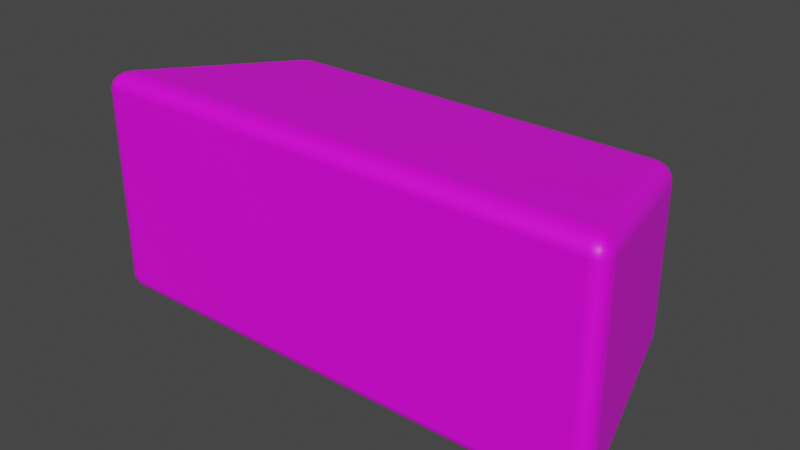 # Source: Gold.blend  (saved by Blender 2.92.15; exported with 4.5.12 LTS)
import bpy
from mathutils import Matrix  # noqa: F401  (used for matrix-valued properties, if any)

bpy.ops.wm.read_factory_settings(use_empty=True)
scene = bpy.context.scene
scene.name = 'Scene'

# ---- collections
col_gold = bpy.data.collections.new('Gold'); scene.collection.children.link(col_gold)

# ---- images (referenced by path relative to the original .blend; pixels are not part of the script)
import os
ASSET_DIR = os.environ.get("B2B_ASSET_DIR", "")  # directory of the original .blend (textures are referenced by path, not embedded)
HERE = os.path.dirname(os.path.abspath(__file__))  # packed textures are extracted next to this script under _unpacked/

def load_image(name, relpath, width, height, colorspace="sRGB"):
    """Load a texture the original file referenced (path relative to the .blend, or extracted next to this script)."""
    p = next((c for c in (os.path.join(HERE, relpath), os.path.join(ASSET_DIR, relpath)) if relpath and os.path.exists(c)), "")
    if p:
        img = bpy.data.images.load(p, check_existing=True)
        img.name = name
    else:  # same state as the original file: an image datablock whose file is absent (Cycles renders it pink)
        img = bpy.data.images.new(name, width, height)
        img.source = "FILE"
        img.filepath = "//" + (relpath or name)
    img.colorspace_settings.name = colorspace
    return img
img_goldie_psd = load_image('goldie.psd', 'goldie.psd', 1024, 1024, 'sRGB')

# ---- materials (node trees are filled in below, after node groups)
mat_material = bpy.data.materials.new('Material')
mat_material.use_transparent_shadow = False

# ---- material node trees
mat_material.use_nodes = True; mat_material.node_tree.nodes.clear()
_N = mat_material.node_tree.nodes; _L = mat_material.node_tree.links
n0 = _N.new('ShaderNodeBsdfPrincipled'); n0.name = 'Principled BSDF'; n0.location = (10, 300)
n0.distribution = 'GGX'
n0.subsurface_method = 'BURLEY'
n0.inputs[3].default_value = 1.45
n0.inputs[27].default_value = (0.0, 0.0, 0.0, 1.0)
n0.inputs[28].default_value = 1.0
n1 = _N.new('ShaderNodeOutputMaterial'); n1.name = 'Material Output'; n1.location = (300, 300)
n2 = _N.new('ShaderNodeTexImage'); n2.name = 'Image Texture'; n2.location = (-280, 280)
n2.image = img_goldie_psd
_L.new(n0.outputs[0], n1.inputs[0])
_L.new(n2.outputs[0], n0.inputs[0])
n1.is_active_output = True

# ---- world
world_world = bpy.data.worlds.new('World'); scene.world = world_world
world_world.use_nodes = True; world_world.node_tree.nodes.clear()
_N = world_world.node_tree.nodes; _L = world_world.node_tree.links
n0 = _N.new('ShaderNodeOutputWorld'); n0.name = 'World Output'; n0.location = (300, 300)
n1 = _N.new('ShaderNodeBackground'); n1.name = 'Background'; n1.location = (10, 300)
n1.inputs[0].default_value = (0.05088, 0.05088, 0.05088, 1.0)
_L.new(n1.outputs[0], n0.inputs[0])
n0.is_active_output = True
world_world.color = (0.05088, 0.05088, 0.05088)
world_world.use_sun_shadow = False
world_world.sun_shadow_jitter_overblur = 0.0

# ---- meshes
me_goldie = bpy.data.meshes.new('Goldie')
me_goldie.from_pydata([(-1.668, 0.135, 0.6145), (-1.598, 0.0, 0.6351), (-1.551, 0.1415, 0.7232), (-1.675, 0.08233, 0.6223), (-1.665, 0.03819, 0.6289), (-1.658, 0.1365, 0.656), (-1.664, 0.08258, 0.665), (-1.655, 0.0466, 0.6683), (-1.642, 0.05843, 0.6889), (-1.593, 0.01177, 0.6751), (-1.582, 0.04279, 0.7058), (-1.637, 0.009278, 0.6335), (-1.633, 0.02322, 0.6741), (-1.622, 0.04844, 0.6991), (-1.595, 0.14, 0.7148), (-1.632, 0.1382, 0.6912), (-1.568, 0.08835, 0.7227), (-1.613, 0.08545, 0.7128), (-1.642, 0.08677, 0.6933), (1.598, 0.0, 0.6351), (1.668, 0.135, 0.6145), (1.551, 0.1415, 0.7232), (1.637, 0.009278, 0.6335), (1.665, 0.03819, 0.6289), (1.593, 0.01177, 0.6751), (1.633, 0.02322, 0.6741), (1.655, 0.0466, 0.6683), (1.642, 0.05843, 0.6889), (1.658, 0.1365, 0.656), (1.632, 0.1382, 0.6912), (1.675, 0.08233, 0.6223), (1.664, 0.08258, 0.665), (1.642, 0.08677, 0.6933), (1.568, 0.08835, 0.7227), (1.582, 0.04279, 0.7058), (1.595, 0.14, 0.7148), (1.613, 0.08545, 0.7128), (1.622, 0.04844, 0.6991), (-1.362, 1.237, 0.4594), (-1.248, 1.231, 0.5699), (-1.216, 1.372, 0.442), (-1.352, 1.236, 0.5013), (-1.327, 1.234, 0.537), (-1.34, 1.29, 0.4523), (-1.328, 1.29, 0.4951), (-1.309, 1.286, 0.5246), (-1.293, 1.314, 0.5122), (-1.235, 1.284, 0.5545), (-1.224, 1.329, 0.5247), (-1.291, 1.232, 0.5611), (-1.278, 1.287, 0.5437), (-1.268, 1.324, 0.5196), (-1.261, 1.363, 0.4429), (-1.304, 1.334, 0.4466), (-1.218, 1.361, 0.4852), (-1.264, 1.349, 0.4875), (-1.3, 1.326, 0.4883), (1.362, 1.237, 0.4594), (1.216, 1.372, 0.442), (1.248, 1.231, 0.5699), (1.34, 1.29, 0.4523), (1.304, 1.334, 0.4466), (1.352, 1.236, 0.5013), (1.328, 1.29, 0.4951), (1.3, 1.326, 0.4883), (1.293, 1.314, 0.5122), (1.218, 1.361, 0.4852), (1.224, 1.329, 0.5247), (1.261, 1.363, 0.4429), (1.264, 1.349, 0.4875), (1.268, 1.324, 0.5196), (1.291, 1.232, 0.5611), (1.327, 1.234, 0.537), (1.235, 1.284, 0.5545), (1.278, 1.287, 0.5437), (1.309, 1.286, 0.5246), (-1.668, 0.135, -0.6145), (-1.551, 0.1415, -0.7232), (-1.598, 0.0, -0.6351), (-1.658, 0.1365, -0.656), (-1.632, 0.1382, -0.6912), (-1.675, 0.08233, -0.6223), (-1.664, 0.08258, -0.665), (-1.642, 0.08677, -0.6933), (-1.642, 0.05843, -0.6889), (-1.568, 0.08835, -0.7227), (-1.582, 0.04279, -0.7058), (-1.595, 0.14, -0.7148), (-1.612, 0.08545, -0.7128), (-1.622, 0.04844, -0.6991), (-1.637, 0.009278, -0.6335), (-1.665, 0.03819, -0.6289), (-1.593, 0.01177, -0.6751), (-1.633, 0.02322, -0.6741), (-1.655, 0.0466, -0.6683), (1.668, 0.135, -0.6145), (1.598, 0.0, -0.6351), (1.551, 0.1415, -0.7232), (1.675, 0.08233, -0.6223), (1.665, 0.03819, -0.6289), (1.658, 0.1365, -0.656), (1.664, 0.08258, -0.665), (1.655, 0.0466, -0.6683), (1.642, 0.05843, -0.6889), (1.593, 0.01177, -0.6751), (1.582, 0.04279, -0.7058), (1.637, 0.009278, -0.6335), (1.633, 0.02322, -0.6741), (1.622, 0.04844, -0.6991), (1.595, 0.14, -0.7148), (1.632, 0.1382, -0.6912), (1.568, 0.08835, -0.7227), (1.613, 0.08545, -0.7128), (1.642, 0.08677, -0.6933), (-1.362, 1.237, -0.4594), (-1.216, 1.372, -0.442), (-1.248, 1.231, -0.5699), (-1.34, 1.29, -0.4523), (-1.304, 1.334, -0.4466), (-1.352, 1.236, -0.5013), (-1.328, 1.29, -0.4951), (-1.3, 1.326, -0.4883), (-1.293, 1.314, -0.5122), (-1.218, 1.361, -0.4852), (-1.224, 1.329, -0.5247), (-1.261, 1.363, -0.4429), (-1.264, 1.349, -0.4875), (-1.268, 1.324, -0.5196), (-1.291, 1.232, -0.5611), (-1.327, 1.234, -0.537), (-1.235, 1.284, -0.5545), (-1.278, 1.287, -0.5437), (-1.309, 1.286, -0.5246), (1.362, 1.237, -0.4594), (1.248, 1.231, -0.5699), (1.216, 1.372, -0.442), (1.352, 1.236, -0.5013), (1.327, 1.234, -0.537), (1.34, 1.29, -0.4523), (1.328, 1.29, -0.4951), (1.309, 1.286, -0.5246), (1.293, 1.314, -0.5122), (1.235, 1.284, -0.5545), (1.224, 1.329, -0.5247), (1.291, 1.232, -0.5611), (1.278, 1.287, -0.5437), (1.268, 1.324, -0.5196), (1.261, 1.363, -0.4429), (1.304, 1.334, -0.4466), (1.218, 1.361, -0.4852), (1.264, 1.349, -0.4875), (1.3, 1.326, -0.4883)], [], [(78, 96, 19, 1), (116, 134, 97, 77), (133, 57, 20, 95), (2, 21, 59, 39), (40, 58, 135, 115), (0, 3, 6, 5), (3, 4, 7, 6), (5, 6, 18, 15), (6, 7, 8, 18), (1, 9, 12, 11), (9, 10, 13, 12), (11, 12, 7, 4), (12, 13, 8, 7), (2, 14, 17, 16), (14, 15, 18, 17), (16, 17, 13, 10), (17, 18, 8, 13), (19, 22, 25, 24), (22, 23, 26, 25), (24, 25, 37, 34), (25, 26, 27, 37), (20, 28, 31, 30), (28, 29, 32, 31), (30, 31, 26, 23), (31, 32, 27, 26), (21, 33, 36, 35), (33, 34, 37, 36), (35, 36, 32, 29), (36, 37, 27, 32), (38, 41, 44, 43), (41, 42, 45, 44), (43, 44, 56, 53), (44, 45, 46, 56), (39, 47, 50, 49), (47, 48, 51, 50), (49, 50, 45, 42), (50, 51, 46, 45), (40, 52, 55, 54), (52, 53, 56, 55), (54, 55, 51, 48), (55, 56, 46, 51), (57, 60, 63, 62), (60, 61, 64, 63), (62, 63, 75, 72), (63, 64, 65, 75), (58, 66, 69, 68), (66, 67, 70, 69), (68, 69, 64, 61), (69, 70, 65, 64), (59, 71, 74, 73), (71, 72, 75, 74), (73, 74, 70, 67), (74, 75, 65, 70), (76, 79, 82, 81), (79, 80, 83, 82), (81, 82, 94, 91), (82, 83, 84, 94), (77, 85, 88, 87), (85, 86, 89, 88), (87, 88, 83, 80), (88, 89, 84, 83), (78, 90, 93, 92), (90, 91, 94, 93), (92, 93, 89, 86), (93, 94, 84, 89), (95, 98, 101, 100), (98, 99, 102, 101), (100, 101, 113, 110), (101, 102, 103, 113), (96, 104, 107, 106), (104, 105, 108, 107), (106, 107, 102, 99), (107, 108, 103, 102), (97, 109, 112, 111), (109, 110, 113, 112), (111, 112, 108, 105), (112, 113, 103, 108), (114, 117, 120, 119), (117, 118, 121, 120), (119, 120, 132, 129), (120, 121, 122, 132), (115, 123, 126, 125), (123, 124, 127, 126), (125, 126, 121, 118), (126, 127, 122, 121), (116, 128, 131, 130), (128, 129, 132, 131), (130, 131, 127, 124), (131, 132, 122, 127), (133, 136, 139, 138), (136, 137, 140, 139), (138, 139, 151, 148), (139, 140, 141, 151), (134, 142, 145, 144), (142, 143, 146, 145), (144, 145, 140, 137), (145, 146, 141, 140), (135, 147, 150, 149), (147, 148, 151, 150), (149, 150, 146, 143), (150, 151, 141, 146), (38, 0, 5, 41), (41, 5, 15, 42), (42, 15, 14, 49), (49, 14, 2, 39), (1, 19, 24, 9), (9, 24, 34, 10), (10, 34, 33, 16), (16, 33, 21, 2), (20, 57, 62, 28), (28, 62, 72, 29), (29, 72, 71, 35), (35, 71, 59, 21), (58, 40, 54, 66), (66, 54, 48, 67), (67, 48, 47, 73), (73, 47, 39, 59), (114, 38, 43, 117), (117, 43, 53, 118), (118, 53, 52, 125), (125, 52, 40, 115), (57, 133, 138, 60), (60, 138, 148, 61), (61, 148, 147, 68), (68, 147, 135, 58), (134, 116, 130, 142), (142, 130, 124, 143), (143, 124, 123, 149), (149, 123, 115, 135), (76, 114, 119, 79), (79, 119, 129, 80), (80, 129, 128, 87), (87, 128, 116, 77), (133, 95, 100, 136), (136, 100, 110, 137), (137, 110, 109, 144), (144, 109, 97, 134), (96, 78, 92, 104), (104, 92, 86, 105), (105, 86, 85, 111), (111, 85, 77, 97), (0, 76, 81, 3), (3, 81, 91, 4), (4, 91, 90, 11), (11, 90, 78, 1), (95, 20, 30, 98), (98, 30, 23, 99), (99, 23, 22, 106), (106, 22, 19, 96), (38, 114, 76, 0)])
_uv = me_goldie.uv_layers.new(name='UVMap')
_uv.uv.foreach_set('vector', [0.03807, 0.6681, 0.03807, 0.03883, 0.2882, 0.03883, 0.2882, 0.6681, 0.3686, 0.5993, 0.3686, 0.1076, 0.5362, 0.04794, 0.5362, 0.659, 0.3676, 0.9261, 0.3676, 0.7452, 0.5372, 0.7147, 0.5372, 0.9567, 0.5362, 0.04794, 0.5362, 0.659, 0.3686, 0.5993, 0.3686, 0.1076, 0.9186, 0.03883, 0.9186, 0.5178, 0.7445, 0.5178, 0.7445, 0.03883, 0.5372, 0.7147, 0.5448, 0.7131, 0.544, 0.7047, 0.5363, 0.7065, 0.5448, 0.7131, 0.558, 0.7118, 0.558, 0.7041, 0.544, 0.7047, 0.5363, 0.7065, 0.544, 0.7047, 0.5408, 0.6924, 0.5334, 0.6938, 0.544, 0.7047, 0.558, 0.7041, 0.558, 0.7, 0.5408, 0.6924, 0.2882, 0.6681, 0.2961, 0.6671, 0.2959, 0.675, 0.2879, 0.6759, 0.2961, 0.6671, 0.3095, 0.665, 0.3095, 0.6729, 0.2959, 0.675, 0.2879, 0.6759, 0.2959, 0.675, 0.2948, 0.6893, 0.287, 0.6893, 0.2959, 0.675, 0.3095, 0.6729, 0.3095, 0.6769, 0.2948, 0.6893, 0.5362, 0.04794, 0.5361, 0.03941, 0.5441, 0.03588, 0.5441, 0.04472, 0.5361, 0.03941, 0.5334, 0.02632, 0.5408, 0.02366, 0.5441, 0.03588, 0.5441, 0.04472, 0.5441, 0.03588, 0.558, 0.03399, 0.558, 0.04185, 0.5441, 0.03588, 0.5408, 0.02366, 0.5444, 0.02239, 0.558, 0.03399, 0.2882, 0.03883, 0.2879, 0.03099, 0.2959, 0.03187, 0.2961, 0.03979, 0.2879, 0.03099, 0.287, 0.01756, 0.2948, 0.01756, 0.2959, 0.03187, 0.2961, 0.03979, 0.2959, 0.03187, 0.3095, 0.03399, 0.3095, 0.04185, 0.2959, 0.03187, 0.2948, 0.01756, 0.2988, 0.01756, 0.3095, 0.03399, 0.5372, 0.7147, 0.5363, 0.7065, 0.544, 0.7047, 0.5448, 0.7131, 0.5363, 0.7065, 0.5334, 0.6938, 0.5408, 0.6924, 0.544, 0.7047, 0.5448, 0.7131, 0.544, 0.7047, 0.558, 0.7041, 0.558, 0.7118, 0.544, 0.7047, 0.5408, 0.6924, 0.5444, 0.6918, 0.558, 0.7041, 0.5362, 0.659, 0.5441, 0.6622, 0.5441, 0.671, 0.5361, 0.6675, 0.5441, 0.6622, 0.558, 0.665, 0.558, 0.6729, 0.5441, 0.671, 0.5361, 0.6675, 0.5441, 0.671, 0.5408, 0.6832, 0.5334, 0.6806, 0.5441, 0.671, 0.558, 0.6729, 0.558, 0.6769, 0.5408, 0.6832, 0.3676, 0.7452, 0.3671, 0.737, 0.3582, 0.7382, 0.359, 0.7466, 0.3671, 0.737, 0.3647, 0.7241, 0.3563, 0.7256, 0.3582, 0.7382, 0.359, 0.7466, 0.3582, 0.7382, 0.3468, 0.7395, 0.3468, 0.7477, 0.3582, 0.7382, 0.3563, 0.7256, 0.3512, 0.7266, 0.3468, 0.7395, 0.3686, 0.1076, 0.3601, 0.1102, 0.3592, 0.1017, 0.368, 0.09921, 0.3601, 0.1102, 0.3468, 0.1123, 0.3468, 0.1038, 0.3592, 0.1017, 0.368, 0.09921, 0.3592, 0.1017, 0.3563, 0.0893, 0.3647, 0.08632, 0.3592, 0.1017, 0.3468, 0.1038, 0.3468, 0.09878, 0.3563, 0.0893, 0.9186, 0.03883, 0.9187, 0.02997, 0.9275, 0.02933, 0.9271, 0.0385, 0.9187, 0.02997, 0.9194, 0.01756, 0.9277, 0.01756, 0.9275, 0.02933, 0.9271, 0.0385, 0.9275, 0.02933, 0.9398, 0.02869, 0.9398, 0.03717, 0.9275, 0.02933, 0.9277, 0.01756, 0.9324, 0.01756, 0.9398, 0.02869, 0.3676, 0.7452, 0.359, 0.7466, 0.3582, 0.7382, 0.3671, 0.737, 0.359, 0.7466, 0.3468, 0.7477, 0.3468, 0.7395, 0.3582, 0.7382, 0.3671, 0.737, 0.3582, 0.7382, 0.3563, 0.7256, 0.3647, 0.7241, 0.3582, 0.7382, 0.3468, 0.7395, 0.3468, 0.7348, 0.3563, 0.7256, 0.9186, 0.5178, 0.9271, 0.5181, 0.9275, 0.5273, 0.9187, 0.5266, 0.9271, 0.5181, 0.9398, 0.5195, 0.9398, 0.5279, 0.9275, 0.5273, 0.9187, 0.5266, 0.9275, 0.5273, 0.9277, 0.5391, 0.9194, 0.5391, 0.9275, 0.5273, 0.9398, 0.5279, 0.9398, 0.533, 0.9277, 0.5391, 0.3686, 0.5993, 0.368, 0.6077, 0.3592, 0.6052, 0.3601, 0.5967, 0.368, 0.6077, 0.3647, 0.6206, 0.3563, 0.6176, 0.3592, 0.6052, 0.3601, 0.5967, 0.3592, 0.6052, 0.3468, 0.6031, 0.3468, 0.5946, 0.3592, 0.6052, 0.3563, 0.6176, 0.3512, 0.6158, 0.3468, 0.6031, 0.5372, 0.9567, 0.5363, 0.9649, 0.544, 0.9666, 0.5448, 0.9582, 0.5363, 0.9649, 0.5334, 0.9776, 0.5408, 0.9789, 0.544, 0.9666, 0.5448, 0.9582, 0.544, 0.9666, 0.558, 0.9673, 0.558, 0.9595, 0.544, 0.9666, 0.5408, 0.9789, 0.5444, 0.9796, 0.558, 0.9673, 0.5362, 0.659, 0.5441, 0.6622, 0.5441, 0.671, 0.5361, 0.6675, 0.5441, 0.6622, 0.558, 0.665, 0.558, 0.6729, 0.5441, 0.671, 0.5361, 0.6675, 0.5441, 0.671, 0.5408, 0.6832, 0.5334, 0.6806, 0.5441, 0.671, 0.558, 0.6729, 0.558, 0.6769, 0.5408, 0.6832, 0.03807, 0.6681, 0.03841, 0.6759, 0.0304, 0.675, 0.03021, 0.6671, 0.03841, 0.6759, 0.0393, 0.6893, 0.03155, 0.6893, 0.0304, 0.675, 0.03021, 0.6671, 0.0304, 0.675, 0.01681, 0.6729, 0.01681, 0.665, 0.0304, 0.675, 0.03155, 0.6893, 0.02749, 0.6893, 0.01681, 0.6729, 0.5372, 0.9567, 0.5448, 0.9582, 0.544, 0.9666, 0.5363, 0.9649, 0.5448, 0.9582, 0.558, 0.9595, 0.558, 0.9673, 0.544, 0.9666, 0.5363, 0.9649, 0.544, 0.9666, 0.5408, 0.9789, 0.5334, 0.9776, 0.544, 0.9666, 0.558, 0.9673, 0.558, 0.9714, 0.5408, 0.9789, 0.03807, 0.03883, 0.03021, 0.03979, 0.0304, 0.03187, 0.03841, 0.03099, 0.03021, 0.03979, 0.01681, 0.04185, 0.01681, 0.03399, 0.0304, 0.03187, 0.03841, 0.03099, 0.0304, 0.03187, 0.03155, 0.01756, 0.0393, 0.01756, 0.0304, 0.03187, 0.01681, 0.03399, 0.01681, 0.03004, 0.03155, 0.01756, 0.5362, 0.04794, 0.5361, 0.03941, 0.5441, 0.03588, 0.5441, 0.04472, 0.5361, 0.03941, 0.5334, 0.02632, 0.5408, 0.02366, 0.5441, 0.03588, 0.5441, 0.04472, 0.5441, 0.03588, 0.558, 0.03399, 0.558, 0.04185, 0.5441, 0.03588, 0.5408, 0.02366, 0.5444, 0.02239, 0.558, 0.03399, 0.3676, 0.9261, 0.359, 0.9248, 0.3582, 0.9332, 0.3671, 0.9344, 0.359, 0.9248, 0.3468, 0.9236, 0.3468, 0.9318, 0.3582, 0.9332, 0.3671, 0.9344, 0.3582, 0.9332, 0.3563, 0.9457, 0.3647, 0.9472, 0.3582, 0.9332, 0.3468, 0.9318, 0.3468, 0.9366, 0.3563, 0.9457, 0.7445, 0.03883, 0.7359, 0.0385, 0.7355, 0.02933, 0.7443, 0.02997, 0.7359, 0.0385, 0.7232, 0.03717, 0.7232, 0.02869, 0.7355, 0.02933, 0.7443, 0.02997, 0.7355, 0.02933, 0.7353, 0.01756, 0.7436, 0.01756, 0.7355, 0.02933, 0.7232, 0.02869, 0.7232, 0.02364, 0.7353, 0.01756, 0.3686, 0.5993, 0.368, 0.6077, 0.3592, 0.6052, 0.3601, 0.5967, 0.368, 0.6077, 0.3647, 0.6206, 0.3563, 0.6176, 0.3592, 0.6052, 0.3601, 0.5967, 0.3592, 0.6052, 0.3468, 0.6031, 0.3468, 0.5946, 0.3592, 0.6052, 0.3563, 0.6176, 0.3512, 0.6158, 0.3468, 0.6031, 0.3676, 0.9261, 0.3671, 0.9344, 0.3582, 0.9332, 0.359, 0.9248, 0.3671, 0.9344, 0.3647, 0.9472, 0.3563, 0.9457, 0.3582, 0.9332, 0.359, 0.9248, 0.3582, 0.9332, 0.3468, 0.9318, 0.3468, 0.9236, 0.3582, 0.9332, 0.3563, 0.9457, 0.3512, 0.9448, 0.3468, 0.9318, 0.3686, 0.1076, 0.3601, 0.1102, 0.3592, 0.1017, 0.368, 0.09921, 0.3601, 0.1102, 0.3468, 0.1123, 0.3468, 0.1038, 0.3592, 0.1017, 0.368, 0.09921, 0.3592, 0.1017, 0.3563, 0.0893, 0.3647, 0.08632, 0.3592, 0.1017, 0.3468, 0.1038, 0.3468, 0.09878, 0.3563, 0.0893, 0.7445, 0.5178, 0.7443, 0.5266, 0.7355, 0.5273, 0.7359, 0.5181, 0.7443, 0.5266, 0.7436, 0.5391, 0.7353, 0.5391, 0.7355, 0.5273, 0.7359, 0.5181, 0.7355, 0.5273, 0.7232, 0.5279, 0.7232, 0.5195, 0.7355, 0.5273, 0.7353, 0.5391, 0.7306, 0.5391, 0.7232, 0.5279, 0.3676, 0.7452, 0.5372, 0.7147, 0.5363, 0.7065, 0.3671, 0.737, 0.3671, 0.737, 0.5363, 0.7065, 0.5334, 0.6938, 0.3647, 0.7241, 0.3647, 0.08632, 0.5334, 0.02632, 0.5361, 0.03941, 0.368, 0.09921, 0.368, 0.09921, 0.5361, 0.03941, 0.5362, 0.04794, 0.3686, 0.1076, 0.2882, 0.6681, 0.2882, 0.03883, 0.2961, 0.03979, 0.2961, 0.6671, 0.2961, 0.6671, 0.2961, 0.03979, 0.3095, 0.04185, 0.3095, 0.665, 0.558, 0.04185, 0.558, 0.665, 0.5441, 0.6622, 0.5441, 0.04472, 0.5441, 0.04472, 0.5441, 0.6622, 0.5362, 0.659, 0.5362, 0.04794, 0.5372, 0.7147, 0.3676, 0.7452, 0.3671, 0.737, 0.5363, 0.7065, 0.5363, 0.7065, 0.3671, 0.737, 0.3647, 0.7241, 0.5334, 0.6938, 0.5334, 0.6806, 0.3647, 0.6206, 0.368, 0.6077, 0.5361, 0.6675, 0.5361, 0.6675, 0.368, 0.6077, 0.3686, 0.5993, 0.5362, 0.659, 0.9186, 0.5178, 0.9186, 0.03883, 0.9271, 0.0385, 0.9271, 0.5181, 0.9271, 0.5181, 0.9271, 0.0385, 0.9398, 0.03717, 0.9398, 0.5195, 0.3468, 0.5946, 0.3468, 0.1123, 0.3601, 0.1102, 0.3601, 0.5967, 0.3601, 0.5967, 0.3601, 0.1102, 0.3686, 0.1076, 0.3686, 0.5993, 0.3676, 0.9261, 0.3676, 0.7452, 0.359, 0.7466, 0.359, 0.9248, 0.359, 0.9248, 0.359, 0.7466, 0.3468, 0.7477, 0.3468, 0.9236, 0.7436, 0.01756, 0.9194, 0.01756, 0.9187, 0.02997, 0.7443, 0.02997, 0.7443, 0.02997, 0.9187, 0.02997, 0.9186, 0.03883, 0.7445, 0.03883, 0.3676, 0.7452, 0.3676, 0.9261, 0.359, 0.9248, 0.359, 0.7466, 0.359, 0.7466, 0.359, 0.9248, 0.3468, 0.9236, 0.3468, 0.7477, 0.9194, 0.5391, 0.7436, 0.5391, 0.7443, 0.5266, 0.9187, 0.5266, 0.9187, 0.5266, 0.7443, 0.5266, 0.7445, 0.5178, 0.9186, 0.5178, 0.3686, 0.1076, 0.3686, 0.5993, 0.3601, 0.5967, 0.3601, 0.1102, 0.3601, 0.1102, 0.3601, 0.5967, 0.3468, 0.5946, 0.3468, 0.1123, 0.7232, 0.5195, 0.7232, 0.03717, 0.7359, 0.0385, 0.7359, 0.5181, 0.7359, 0.5181, 0.7359, 0.0385, 0.7445, 0.03883, 0.7445, 0.5178, 0.5372, 0.9567, 0.3676, 0.9261, 0.3671, 0.9344, 0.5363, 0.9649, 0.5363, 0.9649, 0.3671, 0.9344, 0.3647, 0.9472, 0.5334, 0.9776, 0.5334, 0.6806, 0.3647, 0.6206, 0.368, 0.6077, 0.5361, 0.6675, 0.5361, 0.6675, 0.368, 0.6077, 0.3686, 0.5993, 0.5362, 0.659, 0.3676, 0.9261, 0.5372, 0.9567, 0.5363, 0.9649, 0.3671, 0.9344, 0.3671, 0.9344, 0.5363, 0.9649, 0.5334, 0.9776, 0.3647, 0.9472, 0.3647, 0.08632, 0.5334, 0.02632, 0.5361, 0.03941, 0.368, 0.09921, 0.368, 0.09921, 0.5361, 0.03941, 0.5362, 0.04794, 0.3686, 0.1076, 0.03807, 0.03883, 0.03807, 0.6681, 0.03021, 0.6671, 0.03021, 0.03979, 0.03021, 0.03979, 0.03021, 0.6671, 0.01681, 0.665, 0.01681, 0.04185, 0.558, 0.04185, 0.558, 0.665, 0.5441, 0.6622, 0.5441, 0.04472, 0.5441, 0.04472, 0.5441, 0.6622, 0.5362, 0.659, 0.5362, 0.04794, 0.5372, 0.7147, 0.5372, 0.9567, 0.5448, 0.9582, 0.5448, 0.7131, 0.5448, 0.7131, 0.5448, 0.9582, 0.558, 0.9595, 0.558, 0.7118, 0.287, 0.6893, 0.0393, 0.6893, 0.03841, 0.6759, 0.2879, 0.6759, 0.2879, 0.6759, 0.03841, 0.6759, 0.03807, 0.6681, 0.2882, 0.6681, 0.5372, 0.9567, 0.5372, 0.7147, 0.5448, 0.7131, 0.5448, 0.9582, 0.5448, 0.9582, 0.5448, 0.7131, 0.558, 0.7118, 0.558, 0.9595, 0.0393, 0.01756, 0.287, 0.01756, 0.2879, 0.03099, 0.03841, 0.03099, 0.03841, 0.03099, 0.2879, 0.03099, 0.2882, 0.03883, 0.03807, 0.03883, 0.3676, 0.7452, 0.3676, 0.9261, 0.5372, 0.9567, 0.5372, 0.7147])
me_goldie.materials.append(mat_material)
me_goldie.use_remesh_fix_poles = True
me_goldie.use_remesh_preserve_attributes = False
me_goldie.use_mirror_vertex_groups = False
me_goldie.update()
me_goldie.normals_split_custom_set([tuple(v) for v in zip(*[iter([-0.002164, -1.0, -0.006757, 0.002164, -1.0, -0.006757, 0.002164, -1.0, 0.006757, -0.002164, -1.0, 0.006757, -0.003313, 0.1483, -0.9889, 0.003313, 0.1483, -0.9889, 0.002703, 0.1305, -0.9914, -0.002717, 0.1305, -0.9915, 0.9614, 0.2751, -0.008483, 0.9614, 0.2751, 0.008482, 0.9653, 0.2611, 0.008114, 0.9653, 0.2611, -0.008115, -0.002703, 0.1305, 0.9914, 0.002703, 0.1305, 0.9914, 0.003313, 0.1483, 0.9889, -0.003313, 0.1483, 0.9889, -0.002831, 1.0, 0.009561, 0.002831, 1.0, 0.009561, 0.002831, 1.0, -0.009561, -0.002831, 1.0, -0.009561, -0.9551, 0.296, 0.01382, -0.9958, -0.09104, 0.003556, -0.9139, 0.003498, 0.406, -0.8609, 0.3261, 0.3907, -0.9996, 0.02379, 0.01494, -0.8548, -0.5188, 0.01558, -0.8128, -0.4075, 0.4162, -0.9034, 0.1175, 0.4124, -0.8593, 0.3238, 0.396, -0.9122, 0.0002597, 0.4096, -0.6807, 0.04007, 0.7315, -0.6612, 0.3069, 0.6846, -0.9069, 0.09839, 0.4097, -0.7961, -0.4342, 0.4215, -0.6463, -0.2549, 0.7192, -0.6825, 0.1365, 0.718, -0.0614, -0.9946, 0.08346, -0.05397, -0.8748, 0.4814, -0.4156, -0.764, 0.4935, -0.4455, -0.892, 0.07606, -0.03551, -0.8439, 0.5354, -0.02742, -0.5241, 0.8512, -0.3413, -0.3934, 0.8537, -0.3993, -0.7403, 0.5408, -0.5098, -0.8584, 0.05709, -0.4727, -0.7408, 0.4772, -0.8379, -0.3344, 0.4314, -0.8897, -0.4549, 0.03822, -0.433, -0.7457, 0.5064, -0.3596, -0.4104, 0.838, -0.6633, -0.1842, 0.7253, -0.8211, -0.3553, 0.4467, -0.009306, 0.1719, 0.9851, -0.3729, 0.2688, 0.8881, -0.3463, -0.07712, 0.9349, 0.01215, -0.2312, 0.9728, -0.3709, 0.2559, 0.8927, -0.6573, 0.311, 0.6865, -0.6812, 0.04387, 0.7308, -0.342, -0.09138, 0.9352, -0.01435, -0.1324, 0.9911, -0.3663, 0.02687, 0.9301, -0.3249, -0.4438, 0.8352, -0.005003, -0.5641, 0.8257, -0.3601, 0.002753, 0.9329, -0.6795, 0.1407, 0.7201, -0.6533, -0.2512, 0.7143, -0.3293, -0.4758, 0.8156, 0.06139, -0.9946, 0.08347, 0.4455, -0.892, 0.07606, 0.4156, -0.764, 0.4935, 0.05397, -0.8748, 0.4814, 0.5098, -0.8584, 0.05708, 0.8897, -0.4549, 0.03823, 0.8379, -0.3344, 0.4314, 0.4727, -0.7408, 0.4772, 0.0355, -0.8439, 0.5354, 0.3993, -0.7403, 0.5408, 0.3413, -0.3934, 0.8537, 0.02743, -0.5241, 0.8512, 0.433, -0.7457, 0.5064, 0.8211, -0.3553, 0.4467, 0.6633, -0.1842, 0.7253, 0.3596, -0.4104, 0.838, 0.9551, 0.2961, 0.01382, 0.8609, 0.3261, 0.3906, 0.9139, 0.00349, 0.406, 0.9958, -0.09105, 0.003567, 0.8593, 0.3238, 0.396, 0.6612, 0.3069, 0.6846, 0.6807, 0.04007, 0.7315, 0.9122, 0.0002732, 0.4096, 0.9996, 0.0238, 0.01494, 0.9034, 0.1175, 0.4124, 0.8128, -0.4075, 0.4162, 0.8548, -0.5188, 0.01558, 0.9069, 0.09839, 0.4097, 0.6825, 0.1365, 0.718, 0.6463, -0.2549, 0.7192, 0.7961, -0.4343, 0.4215, 0.009312, 0.1719, 0.9851, -0.01214, -0.2312, 0.9728, 0.3463, -0.07713, 0.9349, 0.3729, 0.2688, 0.8881, 0.01436, -0.1324, 0.9911, 0.005004, -0.5641, 0.8257, 0.3249, -0.4438, 0.8352, 0.3663, 0.02688, 0.9301, 0.3709, 0.2559, 0.8927, 0.342, -0.09138, 0.9352, 0.6812, 0.04388, 0.7308, 0.6573, 0.311, 0.6865, 0.3601, 0.002758, 0.9329, 0.3293, -0.4758, 0.8156, 0.6533, -0.2512, 0.7143, 0.6795, 0.1407, 0.7201, -0.9687, 0.2477, 0.01589, -0.8768, 0.2808, 0.3905, -0.7864, 0.5154, 0.3404, -0.8503, 0.5256, 0.02618, -0.8695, 0.2813, 0.406, -0.6709, 0.2634, 0.6932, -0.6114, 0.4688, 0.6375, -0.776, 0.517, 0.3611, -0.8638, 0.5028, 0.03153, -0.7985, 0.4931, 0.3453, -0.6329, 0.7119, 0.3044, -0.677, 0.735, 0.039, -0.7852, 0.4946, 0.3726, -0.6227, 0.4449, 0.6437, -0.5328, 0.6344, 0.56, -0.6115, 0.715, 0.3388, -0.001226, 0.1008, 0.9949, -0.01466, 0.4381, 0.8988, -0.3063, 0.4695, 0.8281, -0.362, 0.2095, 0.9083, -0.01562, 0.3993, 0.9167, -0.02534, 0.6768, 0.7357, -0.2598, 0.68, 0.6856, -0.3071, 0.4349, 0.8465, -0.3738, 0.2031, 0.905, -0.3241, 0.4651, 0.8238, -0.5976, 0.4716, 0.6484, -0.6592, 0.2666, 0.7031, -0.3316, 0.4361, 0.8366, -0.2924, 0.6846, 0.6678, -0.5121, 0.6342, 0.5792, -0.6002, 0.4452, 0.6645, -0.05263, 0.9959, 0.07374, -0.3548, 0.9324, 0.06871, -0.3112, 0.875, 0.3708, -0.04744, 0.906, 0.4206, -0.4168, 0.9073, 0.0554, -0.6633, 0.7469, 0.04599, -0.6175, 0.7229, 0.3101, -0.3721, 0.8563, 0.3583, -0.03749, 0.8783, 0.4767, -0.3014, 0.852, 0.4281, -0.2615, 0.686, 0.679, -0.02791, 0.6814, 0.7314, -0.3501, 0.8446, 0.405, -0.5992, 0.7183, 0.3535, -0.5194, 0.637, 0.5696, -0.3045, 0.6855, 0.6614, 0.9687, 0.2477, 0.0159, 0.8503, 0.5256, 0.02618, 0.7864, 0.5154, 0.3404, 0.8768, 0.2808, 0.3905, 0.8638, 0.5028, 0.03152, 0.677, 0.735, 0.039, 0.6329, 0.7119, 0.3044, 0.7985, 0.4931, 0.3453, 0.8695, 0.2814, 0.4059, 0.7761, 0.517, 0.3611, 0.6114, 0.4689, 0.6375, 0.6709, 0.2634, 0.6932, 0.7852, 0.4946, 0.3726, 0.6116, 0.715, 0.3388, 0.5328, 0.6344, 0.56, 0.6227, 0.4448, 0.6437, 0.05262, 0.9959, 0.07374, 0.04744, 0.906, 0.4206, 0.3112, 0.875, 0.3708, 0.3548, 0.9324, 0.06872, 0.0375, 0.8783, 0.4767, 0.02791, 0.6814, 0.7314, 0.2615, 0.686, 0.679, 0.3014, 0.852, 0.4281, 0.4168, 0.9073, 0.05539, 0.3721, 0.8563, 0.3583, 0.6175, 0.7228, 0.3101, 0.6633, 0.7469, 0.046, 0.3501, 0.8446, 0.405, 0.3044, 0.6855, 0.6614, 0.5194, 0.637, 0.5696, 0.5992, 0.7183, 0.3535, 0.001222, 0.1008, 0.9949, 0.362, 0.2095, 0.9083, 0.3063, 0.4695, 0.8281, 0.01466, 0.4381, 0.8988, 0.3738, 0.2031, 0.905, 0.6592, 0.2666, 0.7031, 0.5976, 0.4716, 0.6484, 0.3241, 0.4651, 0.8238, 0.01562, 0.3993, 0.9167, 0.3071, 0.4349, 0.8465, 0.2598, 0.68, 0.6856, 0.02535, 0.6768, 0.7357, 0.3316, 0.436, 0.8366, 0.6002, 0.4452, 0.6645, 0.5121, 0.6342, 0.5792, 0.2924, 0.6846, 0.6678, -0.9551, 0.2961, -0.01385, -0.8609, 0.3261, -0.3907, -0.9139, 0.003487, -0.406, -0.9958, -0.09105, -0.003573, -0.8593, 0.3238, -0.396, -0.6612, 0.3069, -0.6846, -0.6807, 0.04007, -0.7315, -0.9123, 0.0002689, -0.4096, -0.9996, 0.0238, -0.01494, -0.9034, 0.1175, -0.4124, -0.8128, -0.4075, -0.4162, -0.8548, -0.5187, -0.01558, -0.9069, 0.09839, -0.4097, -0.6825, 0.1365, -0.718, -0.6463, -0.2549, -0.7192, -0.7961, -0.4342, -0.4215, -0.009314, 0.1719, -0.9851, 0.01214, -0.2312, -0.9728, -0.3463, -0.07713, -0.9349, -0.3729, 0.2688, -0.8881, -0.01435, -0.1324, -0.9911, -0.005002, -0.5641, -0.8257, -0.3249, -0.4438, -0.8352, -0.3663, 0.02688, -0.9301, -0.3709, 0.2559, -0.8927, -0.342, -0.09138, -0.9352, -0.6812, 0.04388, -0.7308, -0.6573, 0.311, -0.6865, -0.3601, 0.002759, -0.9329, -0.3293, -0.4758, -0.8156, -0.6533, -0.2512, -0.7143, -0.6795, 0.1407, -0.7201, -0.06139, -0.9946, -0.08347, -0.4456, -0.892, -0.07607, -0.4156, -0.764, -0.4935, -0.05397, -0.8748, -0.4814, -0.5098, -0.8584, -0.05707, -0.8897, -0.4549, -0.03822, -0.8379, -0.3344, -0.4314, -0.4727, -0.7408, -0.4772, -0.0355, -0.8439, -0.5354, -0.3993, -0.7403, -0.5408, -0.3413, -0.3934, -0.8537, -0.02743, -0.5241, -0.8512, -0.433, -0.7457, -0.5064, -0.8211, -0.3553, -0.4467, -0.6633, -0.1842, -0.7253, -0.3596, -0.4104, -0.838, 0.9551, 0.296, -0.01382, 0.9958, -0.09104, -0.003556, 0.9139, 0.003498, -0.406, 0.8609, 0.3261, -0.3907, 0.9996, 0.02379, -0.01494, 0.8548, -0.5188, -0.01558, 0.8128, -0.4075, -0.4162, 0.9034, 0.1175, -0.4124, 0.8593, 0.3238, -0.396, 0.9122, 0.0002611, -0.4096, 0.6807, 0.04007, -0.7315, 0.6612, 0.307, -0.6846, 0.9069, 0.09838, -0.4097, 0.7961, -0.4342, -0.4214, 0.6463, -0.2549, -0.7192, 0.6825, 0.1365, -0.718, 0.0614, -0.9946, -0.08346, 0.05398, -0.8748, -0.4814, 0.4156, -0.764, -0.4935, 0.4455, -0.892, -0.07606, 0.03551, -0.8439, -0.5354, 0.02742, -0.5241, -0.8512, 0.3413, -0.3934, -0.8537, 0.3993, -0.7403, -0.5408, 0.5098, -0.8584, -0.05709, 0.4727, -0.7408, -0.4772, 0.8379, -0.3344, -0.4314, 0.8897, -0.4549, -0.03822, 0.433, -0.7457, -0.5064, 0.3596, -0.4104, -0.838, 0.6633, -0.1842, -0.7253, 0.8211, -0.3553, -0.4467, 0.009307, 0.1719, -0.9851, 0.3729, 0.2688, -0.8881, 0.3464, -0.07712, -0.9349, -0.01215, -0.2312, -0.9728, 0.3709, 0.2559, -0.8927, 0.6573, 0.311, -0.6865, 0.6812, 0.04387, -0.7308, 0.342, -0.09138, -0.9352, 0.01435, -0.1324, -0.9911, 0.3663, 0.02687, -0.9301, 0.3249, -0.4438, -0.8352, 0.005003, -0.5641, -0.8257, 0.3601, 0.002751, -0.9329, 0.6795, 0.1407, -0.7201, 0.6533, -0.2512, -0.7143, 0.3293, -0.4758, -0.8156, -0.9687, 0.2477, -0.0159, -0.8503, 0.5256, -0.02618, -0.7864, 0.5154, -0.3404, -0.8768, 0.2808, -0.3905, -0.8638, 0.5028, -0.03152, -0.677, 0.735, -0.039, -0.6329, 0.7119, -0.3044, -0.7985, 0.4931, -0.3453, -0.8695, 0.2814, -0.4059, -0.7761, 0.517, -0.3611, -0.6114, 0.4689, -0.6375, -0.6709, 0.2634, -0.6932, -0.7852, 0.4946, -0.3726, -0.6116, 0.715, -0.3388, -0.5328, 0.6344, -0.56, -0.6227, 0.4448, -0.6437, -0.05262, 0.9959, -0.07374, -0.04744, 0.906, -0.4206, -0.3112, 0.875, -0.3708, -0.3548, 0.9324, -0.06872, -0.0375, 0.8783, -0.4767, -0.02791, 0.6814, -0.7314, -0.2615, 0.686, -0.679, -0.3014, 0.852, -0.4281, -0.4168, 0.9073, -0.05539, -0.3721, 0.8563, -0.3583, -0.6175, 0.7228, -0.3101, -0.6633, 0.7469, -0.046, -0.3501, 0.8446, -0.405, -0.3044, 0.6855, -0.6614, -0.5194, 0.637, -0.5696, -0.5992, 0.7183, -0.3535, -0.001222, 0.1008, -0.9949, -0.362, 0.2095, -0.9083, -0.3063, 0.4695, -0.8281, -0.01466, 0.4381, -0.8988, -0.3738, 0.2031, -0.905, -0.6592, 0.2666, -0.7031, -0.5976, 0.4716, -0.6484, -0.3241, 0.4651, -0.8238, -0.01562, 0.3993, -0.9167, -0.3071, 0.4349, -0.8465, -0.2598, 0.68, -0.6856, -0.02535, 0.6768, -0.7357, -0.3316, 0.436, -0.8366, -0.6002, 0.4452, -0.6645, -0.5121, 0.6342, -0.5792, -0.2924, 0.6846, -0.6678, 0.9687, 0.2477, -0.01589, 0.8768, 0.2808, -0.3905, 0.7864, 0.5154, -0.3404, 0.8503, 0.5256, -0.02618, 0.8695, 0.2813, -0.4059, 0.6709, 0.2634, -0.6932, 0.6114, 0.4688, -0.6375, 0.776, 0.517, -0.3611, 0.8638, 0.5028, -0.03153, 0.7985, 0.4931, -0.3453, 0.6329, 0.7119, -0.3044, 0.677, 0.735, -0.039, 0.7852, 0.4946, -0.3726, 0.6227, 0.4449, -0.6437, 0.5328, 0.6344, -0.56, 0.6116, 0.715, -0.3388, 0.001226, 0.1008, -0.9949, 0.01466, 0.4381, -0.8988, 0.3063, 0.4695, -0.8281, 0.362, 0.2095, -0.9083, 0.01562, 0.3993, -0.9167, 0.02535, 0.6768, -0.7357, 0.2598, 0.68, -0.6856, 0.3071, 0.4349, -0.8465, 0.3738, 0.2031, -0.905, 0.3241, 0.4651, -0.8238, 0.5976, 0.4716, -0.6484, 0.6592, 0.2666, -0.7031, 0.3316, 0.4361, -0.8366, 0.2924, 0.6846, -0.6678, 0.5121, 0.6342, -0.5792, 0.6002, 0.4452, -0.6645, 0.05263, 0.9959, -0.07374, 0.3548, 0.9324, -0.06871, 0.3112, 0.875, -0.3708, 0.04744, 0.906, -0.4206, 0.4168, 0.9073, -0.0554, 0.6633, 0.7469, -0.04599, 0.6175, 0.7229, -0.3101, 0.3721, 0.8563, -0.3583, 0.03749, 0.8783, -0.4767, 0.3014, 0.852, -0.4281, 0.2615, 0.686, -0.679, 0.02791, 0.6814, -0.7314, 0.3501, 0.8446, -0.405, 0.5992, 0.7183, -0.3535, 0.5194, 0.637, -0.5696, 0.3045, 0.6855, -0.6614, -0.9614, 0.2749, 0.01436, -0.9656, 0.2597, 0.01402, -0.873, 0.2923, 0.3904, -0.8696, 0.3044, 0.3888, -0.8644, 0.3051, 0.3995, -0.8685, 0.291, 0.4013, -0.6672, 0.2763, 0.6918, -0.6653, 0.2869, 0.6892, -0.6574, 0.2905, 0.6953, -0.6601, 0.2775, 0.6981, -0.3695, 0.2196, 0.9029, -0.3691, 0.2337, 0.8995, -0.3645, 0.2414, 0.8994, -0.3659, 0.2248, 0.9031, -0.001351, 0.1253, 0.9921, -0.002528, 0.1426, 0.9898, -0.002029, -0.9971, 0.07574, 0.002037, -0.9971, 0.07574, 0.002505, -0.8798, 0.4753, -0.002497, -0.8798, 0.4753, -0.000251, -0.8428, 0.5382, 0.0002485, -0.8428, 0.5382, 0.004672, -0.5233, 0.8521, -0.004675, -0.5233, 0.8521, 0.003085, -0.5553, 0.8317, -0.003092, -0.5553, 0.8317, 0.008724, -0.1264, 0.9919, -0.008731, -0.1264, 0.9919, 0.003452, -0.2257, 0.9742, -0.003459, -0.2257, 0.9742, 0.009229, 0.1785, 0.9839, -0.009235, 0.1785, 0.9839, 0.9656, 0.2597, 0.01402, 0.9614, 0.2749, 0.01436, 0.8696, 0.3044, 0.3888, 0.873, 0.2923, 0.3904, 0.8685, 0.291, 0.4013, 0.8644, 0.3051, 0.3996, 0.6653, 0.2869, 0.6892, 0.6672, 0.2763, 0.6918, 0.6601, 0.2775, 0.6981, 0.6574, 0.2905, 0.6953, 0.3691, 0.2337, 0.8995, 0.3695, 0.2196, 0.9029, 0.3659, 0.2248, 0.9031, 0.3645, 0.2414, 0.8994, 0.002528, 0.1426, 0.9898, 0.001352, 0.1253, 0.9921, 0.002863, 0.9973, 0.07383, -0.002857, 0.9973, 0.07383, -0.002623, 0.9071, 0.421, 0.002628, 0.9071, 0.421, 0.003371, 0.8759, 0.4826, -0.003365, 0.8759, 0.4826, -0.001714, 0.6776, 0.7354, 0.001719, 0.6776, 0.7354, 0.004541, 0.6744, 0.7384, -0.00454, 0.6744, 0.7384, -0.0008846, 0.3985, 0.9172, 0.0008857, 0.3985, 0.9172, 0.007106, 0.4447, 0.8956, -0.007108, 0.4447, 0.8956, 0.0006028, 0.1075, 0.9942, -0.0006049, 0.1075, 0.9942, -0.9687, 0.2482, -0.006793, -0.9687, 0.2482, 0.006798, -0.8501, 0.5266, 0.01077, -0.8501, 0.5266, -0.01077, -0.866, 0.5, -0.008079, -0.866, 0.5, 0.008085, -0.6822, 0.7311, 0.008613, -0.6822, 0.7311, -0.008607, -0.6684, 0.7437, -0.007504, -0.6684, 0.7437, 0.00751, -0.4236, 0.9058, 0.009163, -0.4236, 0.9058, -0.009156, -0.3552, 0.9348, -0.008873, -0.3552, 0.9348, 0.008877, -0.05276, 0.9986, 0.009554, -0.05276, 0.9986, -0.009551, 0.9687, 0.2482, 0.006793, 0.9687, 0.2482, -0.006798, 0.8501, 0.5266, -0.01077, 0.8501, 0.5266, 0.01077, 0.866, 0.5, 0.008079, 0.866, 0.5, -0.008085, 0.6822, 0.7311, -0.008614, 0.6822, 0.7311, 0.008607, 0.6684, 0.7437, 0.007504, 0.6684, 0.7437, -0.00751, 0.4236, 0.9058, -0.009163, 0.4236, 0.9058, 0.009156, 0.3552, 0.9348, 0.008873, 0.3552, 0.9348, -0.008877, 0.05276, 0.9986, -0.009554, 0.05276, 0.9986, 0.009551, -0.0006029, 0.1075, -0.9942, 0.0006049, 0.1075, -0.9942, -0.007106, 0.4447, -0.8956, 0.007108, 0.4447, -0.8956, 0.0008847, 0.3985, -0.9172, -0.0008856, 0.3985, -0.9172, -0.004541, 0.6744, -0.7384, 0.00454, 0.6744, -0.7384, 0.001714, 0.6776, -0.7354, -0.001719, 0.6776, -0.7354, -0.003371, 0.8759, -0.4826, 0.003365, 0.8759, -0.4826, 0.002623, 0.9071, -0.421, -0.002628, 0.9071, -0.421, -0.002863, 0.9973, -0.07383, 0.002857, 0.9973, -0.07383, -0.9656, 0.2597, -0.01397, -0.9614, 0.2749, -0.01436, -0.8696, 0.3044, -0.3888, -0.873, 0.2923, -0.3904, -0.8685, 0.291, -0.4013, -0.8644, 0.3051, -0.3996, -0.6653, 0.2869, -0.6892, -0.6672, 0.2763, -0.6918, -0.6601, 0.2775, -0.6981, -0.6574, 0.2905, -0.6953, -0.3691, 0.2337, -0.8995, -0.3695, 0.2196, -0.9029, -0.3659, 0.2248, -0.9031, -0.3645, 0.2414, -0.8994, -0.002531, 0.1426, -0.9898, -0.001356, 0.1253, -0.9921, 0.9614, 0.2749, -0.01436, 0.9656, 0.2597, -0.01402, 0.873, 0.2923, -0.3904, 0.8696, 0.3044, -0.3888, 0.8644, 0.3051, -0.3995, 0.8685, 0.291, -0.4013, 0.6672, 0.2763, -0.6918, 0.6653, 0.2869, -0.6892, 0.6574, 0.2905, -0.6953, 0.6601, 0.2775, -0.6981, 0.3695, 0.2196, -0.9029, 0.3691, 0.2337, -0.8995, 0.3645, 0.2414, -0.8994, 0.3659, 0.2248, -0.9031, 0.001353, 0.1253, -0.9921, 0.002531, 0.1426, -0.9898, 0.002029, -0.9971, -0.07574, -0.002038, -0.9971, -0.07574, -0.002504, -0.8798, -0.4753, 0.002497, -0.8798, -0.4753, 0.000251, -0.8428, -0.5382, -0.0002483, -0.8428, -0.5382, -0.004672, -0.5233, -0.8521, 0.004675, -0.5233, -0.8521, -0.003085, -0.5553, -0.8317, 0.003092, -0.5553, -0.8317, -0.008724, -0.1264, -0.9919, 0.008731, -0.1264, -0.9919, -0.003452, -0.2257, -0.9742, 0.00346, -0.2257, -0.9742, -0.009229, 0.1785, -0.9839, 0.009235, 0.1785, -0.9839, -0.9547, 0.2973, 0.01089, -0.9547, 0.2973, -0.01089, -0.9959, -0.09079, -0.0049, -0.9959, -0.09079, 0.004906, -0.9995, 0.03025, 0.01249, -0.9995, 0.03025, -0.01248, -0.8614, -0.5079, -0.003946, -0.8614, -0.5079, 0.003953, -0.8937, -0.4485, 0.009622, -0.8937, -0.4485, -0.00961, -0.5191, -0.8547, -0.006701, -0.5191, -0.8547, 0.00671, -0.443, -0.8965, 0.008105, -0.443, -0.8965, -0.008097, -0.05806, -0.9983, -0.006723, -0.05806, -0.9983, 0.006729, 0.9547, 0.2973, -0.01089, 0.9547, 0.2973, 0.01089, 0.9959, -0.09083, 0.004901, 0.9959, -0.09083, -0.004907, 0.9995, 0.03025, -0.01249, 0.9995, 0.03025, 0.01248, 0.8614, -0.5079, 0.003945, 0.8614, -0.5079, -0.003954, 0.8937, -0.4485, -0.009621, 0.8937, -0.4485, 0.00961, 0.5191, -0.8547, 0.0067, 0.5191, -0.8547, -0.006711, 0.443, -0.8965, -0.008105, 0.443, -0.8965, 0.008097, 0.05805, -0.9983, 0.006723, 0.05805, -0.9983, -0.006729, -0.9614, 0.2751, 0.008483, -0.9614, 0.2751, -0.008482, -0.9653, 0.2611, -0.008114, -0.9653, 0.2611, 0.008115])] * 3)])

# ---- objects
ob_goldie = bpy.data.objects.new('Goldie', me_goldie)

# ---- transforms, parenting, visibility, modifiers, constraints
ob_goldie.location = (0.0, 0.0, 0.0)
ob_goldie.lineart.crease_threshold = 0.0

# ---- collection membership
col_gold.objects.link(ob_goldie)

# ---- scene / render settings (as saved in the file)
scene.frame_start = 1; scene.frame_end = 250; scene.frame_set(1)
scene.render.engine = 'BLENDER_EEVEE_NEXT'
scene.cycles.use_denoising = False
scene.cycles.samples = 128
scene.cycles.sampling_pattern = 'TABULATED_SOBOL'
scene.cycles.use_adaptive_sampling = False
scene.cycles.use_light_tree = False
scene.eevee.use_gtao = True
scene.eevee.use_raytracing = True
scene.view_settings.view_transform = 'Filmic'
bpy.context.view_layer.update()

# ---- added for rendering (the .blend has no active camera and no usable light): camera, sun
cam_auto = bpy.data.cameras.new('AutoCamera')
cam_auto.lens = 50.0
cam_auto.sensor_width = 36.0
cam_auto.clip_end = 1000.0
ob_auto_camera = bpy.data.objects.new('AutoCamera', cam_auto)
scene.collection.objects.link(ob_auto_camera)
ob_auto_camera.location = (3.60766, -3.64306, 2.88613)
ob_auto_camera.rotation_euler = (1.09748, -7.21219e-08, 0.694738)
scene.camera = ob_auto_camera
light_auto_sun = bpy.data.lights.new('AutoSun', 'SUN')
light_auto_sun.energy = 3.0
light_auto_sun.angle = 0.0523599
ob_auto_sun = bpy.data.objects.new('AutoSun', light_auto_sun)
scene.collection.objects.link(ob_auto_sun)
ob_auto_sun.rotation_euler = (0.872665, 0.174533, 0.523599)
bpy.context.view_layer.update()
